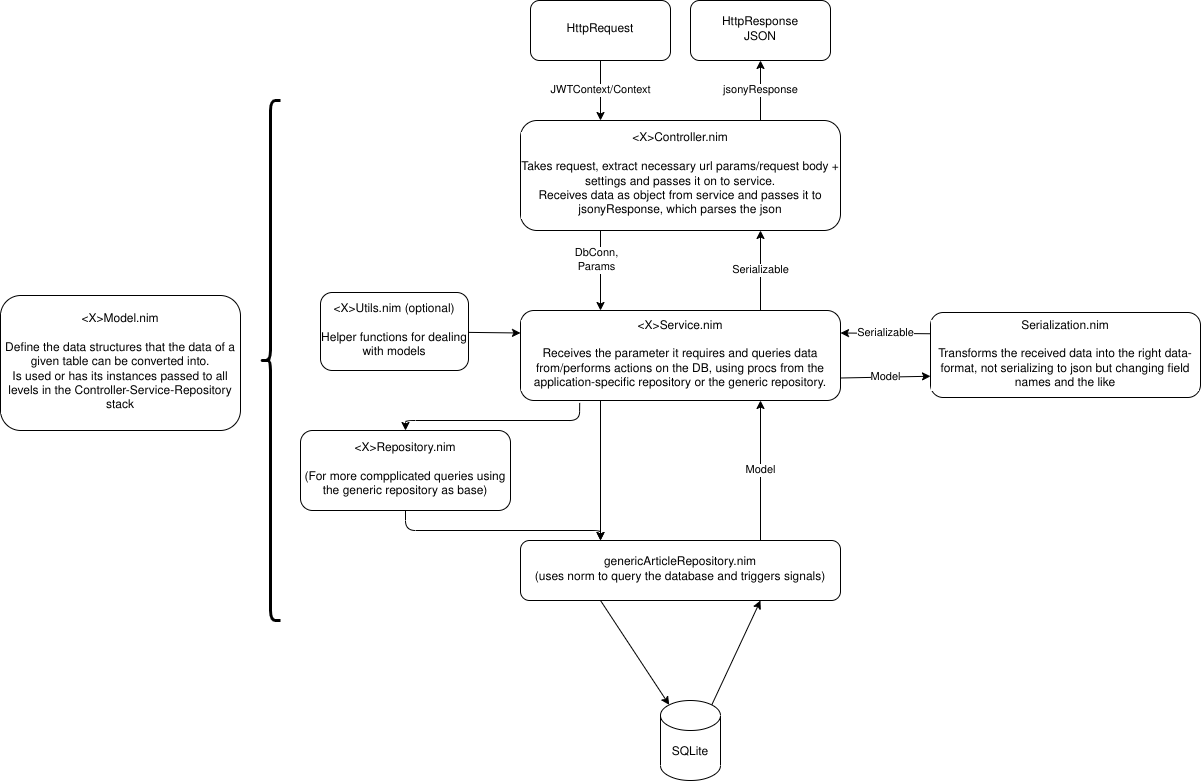

The diagram above was exported from draw.io. Its source (the exported page's mxGraphModel, read from the mxfile embedded in the PNG):
<mxGraphModel dx="1388" dy="349" grid="1" gridSize="10" guides="1" tooltips="1" connect="1" arrows="1" fold="1" page="1" pageScale="1" pageWidth="827" pageHeight="1169" background="#ffffff" math="0" shadow="0">
  <root>
    <mxCell id="0" />
    <mxCell id="1" parent="0" />
    <mxCell id="9" value="JWTContext/Context" style="edgeStyle=none;html=1;entryX=0.25;entryY=0;entryDx=0;entryDy=0;labelBackgroundColor=default;" parent="1" source="2" target="4" edge="1">
      <mxGeometry relative="1" as="geometry" />
    </mxCell>
    <mxCell id="2" value="HttpRequest" style="rounded=1;whiteSpace=wrap;html=1;labelBackgroundColor=default;" parent="1" vertex="1">
      <mxGeometry x="520" y="40" width="140" height="60" as="geometry" />
    </mxCell>
    <mxCell id="3" value="HttpResponse&lt;br&gt;JSON" style="rounded=1;whiteSpace=wrap;html=1;labelBackgroundColor=default;" parent="1" vertex="1">
      <mxGeometry x="680" y="40" width="140" height="60" as="geometry" />
    </mxCell>
    <mxCell id="10" value="jsonyResponse" style="edgeStyle=none;html=1;exitX=0.75;exitY=0;exitDx=0;exitDy=0;labelBackgroundColor=default;" parent="1" source="4" target="3" edge="1">
      <mxGeometry relative="1" as="geometry" />
    </mxCell>
    <mxCell id="11" style="edgeStyle=none;html=1;exitX=0.25;exitY=1;exitDx=0;exitDy=0;entryX=0.25;entryY=0;entryDx=0;entryDy=0;labelBackgroundColor=default;" parent="1" source="4" target="6" edge="1">
      <mxGeometry relative="1" as="geometry" />
    </mxCell>
    <mxCell id="38" value="DbConn,&lt;br&gt;Params" style="edgeLabel;html=1;align=center;verticalAlign=middle;resizable=0;points=[];labelBackgroundColor=default;" vertex="1" connectable="0" parent="11">
      <mxGeometry x="-0.26" y="-4" relative="1" as="geometry">
        <mxPoint as="offset" />
      </mxGeometry>
    </mxCell>
    <mxCell id="4" value="&amp;lt;X&amp;gt;Controller.nim&lt;br&gt;&lt;br&gt;Takes request, extract necessary url params/request body + settings and passes it on to service.&lt;br&gt;Receives data as object from service and passes it to jsonyResponse, which parses the json" style="rounded=1;whiteSpace=wrap;html=1;labelBackgroundColor=default;" parent="1" vertex="1">
      <mxGeometry x="510" y="160" width="320" height="110" as="geometry" />
    </mxCell>
    <mxCell id="13" style="edgeStyle=none;html=1;exitX=0.185;exitY=1.027;exitDx=0;exitDy=0;entryX=0.5;entryY=0;entryDx=0;entryDy=0;exitPerimeter=0;labelBackgroundColor=default;" parent="1" source="6" target="8" edge="1">
      <mxGeometry relative="1" as="geometry">
        <Array as="points">
          <mxPoint x="569" y="460" />
          <mxPoint x="395" y="460" />
        </Array>
      </mxGeometry>
    </mxCell>
    <mxCell id="15" style="edgeStyle=none;html=1;exitX=0.25;exitY=1;exitDx=0;exitDy=0;labelBackgroundColor=default;" parent="1" source="6" edge="1">
      <mxGeometry relative="1" as="geometry">
        <mxPoint x="590" y="580" as="targetPoint" />
      </mxGeometry>
    </mxCell>
    <mxCell id="19" value="Serializable" style="edgeStyle=none;html=1;exitX=0.75;exitY=0;exitDx=0;exitDy=0;entryX=0.75;entryY=1;entryDx=0;entryDy=0;labelBackgroundColor=default;" parent="1" source="6" target="4" edge="1">
      <mxGeometry relative="1" as="geometry" />
    </mxCell>
    <mxCell id="36" value="Model" style="edgeStyle=none;html=1;exitX=1;exitY=0.75;exitDx=0;exitDy=0;entryX=0;entryY=0.75;entryDx=0;entryDy=0;labelBackgroundColor=default;" parent="1" source="6" target="35" edge="1">
      <mxGeometry relative="1" as="geometry" />
    </mxCell>
    <mxCell id="6" value="&amp;lt;X&amp;gt;Service.nim&lt;br&gt;&lt;br&gt;Receives the parameter it requires and queries data from/performs actions on the DB, using procs from the application-specific repository or the generic repository." style="rounded=1;whiteSpace=wrap;html=1;labelBackgroundColor=default;" parent="1" vertex="1">
      <mxGeometry x="510" y="350" width="320" height="90" as="geometry" />
    </mxCell>
    <mxCell id="16" value="Model" style="edgeStyle=none;html=1;exitX=0.75;exitY=0;exitDx=0;exitDy=0;entryX=0.75;entryY=1;entryDx=0;entryDy=0;labelBackgroundColor=default;" parent="1" source="7" target="6" edge="1">
      <mxGeometry relative="1" as="geometry" />
    </mxCell>
    <mxCell id="20" style="edgeStyle=none;html=1;exitX=0.25;exitY=1;exitDx=0;exitDy=0;entryX=0.145;entryY=0;entryDx=0;entryDy=4.35;entryPerimeter=0;labelBackgroundColor=default;" parent="1" source="7" target="17" edge="1">
      <mxGeometry relative="1" as="geometry" />
    </mxCell>
    <mxCell id="7" value="genericArticleRepository.nim&lt;br&gt;(uses norm to query the database and triggers signals)" style="rounded=1;whiteSpace=wrap;html=1;labelBackgroundColor=default;" parent="1" vertex="1">
      <mxGeometry x="510" y="580" width="320" height="60" as="geometry" />
    </mxCell>
    <mxCell id="14" style="edgeStyle=none;html=1;exitX=0.5;exitY=1;exitDx=0;exitDy=0;entryX=0.25;entryY=0;entryDx=0;entryDy=0;labelBackgroundColor=default;" parent="1" source="8" target="7" edge="1">
      <mxGeometry relative="1" as="geometry">
        <Array as="points">
          <mxPoint x="395" y="570" />
          <mxPoint x="590" y="570" />
        </Array>
      </mxGeometry>
    </mxCell>
    <mxCell id="8" value="&amp;lt;X&amp;gt;Repository.nim&lt;br&gt;&lt;br&gt;(For more compplicated queries using the generic repository as base)" style="rounded=1;whiteSpace=wrap;html=1;labelBackgroundColor=default;" parent="1" vertex="1">
      <mxGeometry x="290" y="470" width="210" height="80" as="geometry" />
    </mxCell>
    <mxCell id="21" style="edgeStyle=none;html=1;exitX=0.855;exitY=0;exitDx=0;exitDy=4.35;exitPerimeter=0;entryX=0.75;entryY=1;entryDx=0;entryDy=0;labelBackgroundColor=default;" parent="1" source="17" target="7" edge="1">
      <mxGeometry relative="1" as="geometry" />
    </mxCell>
    <mxCell id="17" value="SQLite" style="shape=cylinder3;whiteSpace=wrap;html=1;boundedLbl=1;backgroundOutline=1;size=15;labelBackgroundColor=default;" parent="1" vertex="1">
      <mxGeometry x="650" y="740" width="60" height="80" as="geometry" />
    </mxCell>
    <mxCell id="30" style="edgeStyle=none;html=1;entryX=0;entryY=0.25;entryDx=0;entryDy=0;labelBackgroundColor=default;" parent="1" source="27" target="6" edge="1">
      <mxGeometry relative="1" as="geometry" />
    </mxCell>
    <mxCell id="27" value="&amp;lt;X&amp;gt;Utils.nim (optional)&lt;br&gt;&lt;br&gt;Helper functions for dealing with models" style="rounded=1;whiteSpace=wrap;html=1;labelBackgroundColor=default;" parent="1" vertex="1">
      <mxGeometry x="310" y="332" width="148" height="78" as="geometry" />
    </mxCell>
    <mxCell id="28" value="&amp;lt;X&amp;gt;Model.nim&lt;br&gt;&lt;br&gt;Define the data structures that the data of a given table can be converted into.&lt;br&gt;Is used or has its instances passed to all levels in the Controller-Service-Repository stack" style="rounded=1;whiteSpace=wrap;html=1;labelBackgroundColor=default;" parent="1" vertex="1">
      <mxGeometry x="-10" y="335" width="240" height="135" as="geometry" />
    </mxCell>
    <mxCell id="34" value="" style="shape=curlyBracket;whiteSpace=wrap;html=1;rounded=1;strokeWidth=3;labelBackgroundColor=default;" parent="1" vertex="1">
      <mxGeometry x="250" y="140" width="20" height="520" as="geometry" />
    </mxCell>
    <mxCell id="37" value="Serializable" style="edgeStyle=none;html=1;exitX=0;exitY=0.25;exitDx=0;exitDy=0;entryX=1;entryY=0.25;entryDx=0;entryDy=0;labelBackgroundColor=default;" parent="1" source="35" target="6" edge="1">
      <mxGeometry relative="1" as="geometry" />
    </mxCell>
    <mxCell id="35" value="Serialization.nim&lt;br&gt;&lt;br&gt;Transforms the received data into the right data-format, not serializing to json but changing field names and the like" style="rounded=1;whiteSpace=wrap;html=1;labelBackgroundColor=default;" parent="1" vertex="1">
      <mxGeometry x="920" y="352" width="270" height="85" as="geometry" />
    </mxCell>
  </root>
</mxGraphModel>